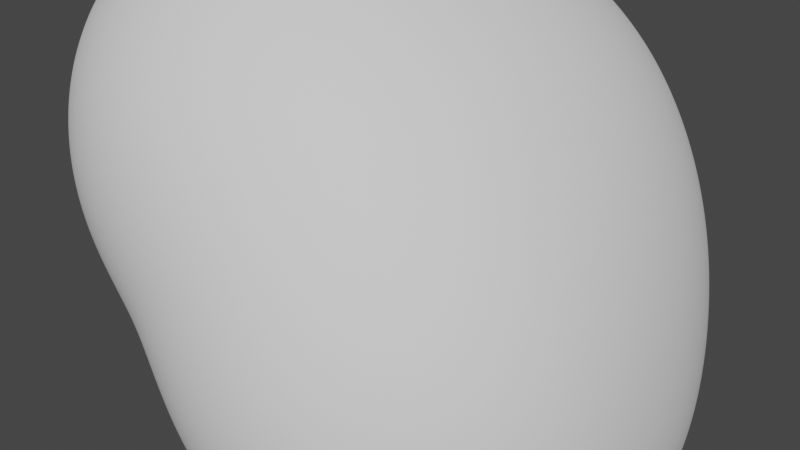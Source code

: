 # Source: Asteroid.001.blend  (saved by Blender 3.2.14; exported with 4.5.12 LTS)
import bpy
from mathutils import Matrix  # noqa: F401  (used for matrix-valued properties, if any)

bpy.ops.wm.read_factory_settings(use_empty=True)
scene = bpy.context.scene
scene.name = 'Scene'

# ---- collections
col_collection = bpy.data.collections.new('Collection'); scene.collection.children.link(col_collection)

# ---- node groups
ng_auto_smooth = bpy.data.node_groups.new('Auto Smooth', 'GeometryNodeTree')
_s = ng_auto_smooth.interface.new_socket(name='Geometry', in_out='OUTPUT', socket_type='NodeSocketGeometry')
_s = ng_auto_smooth.interface.new_socket(name='Geometry', in_out='INPUT', socket_type='NodeSocketGeometry')
_s = ng_auto_smooth.interface.new_socket(name='Angle', in_out='INPUT', socket_type='NodeSocketFloat')
_s.subtype = 'ANGLE'
_s.min_value = 0.0
_s.max_value = 3.142
ng_auto_smooth.is_modifier = True
_N = ng_auto_smooth.nodes; _L = ng_auto_smooth.links
n0 = _N.new('NodeGroupOutput'); n0.name = 'Group Output'; n0.location = (480, -100)
n1 = _N.new('NodeGroupInput'); n1.name = 'Group Input'; n1.location = (-420, -300)
n2 = _N.new('NodeGroupInput'); n2.name = 'Group Input.001'; n2.location = (-60, -100)
n3 = _N.new('GeometryNodeSetShadeSmooth'); n3.name = 'Set Shade Smooth'; n3.location = (120, -100)
n3.domain = 'EDGE'
n4 = _N.new('GeometryNodeSetShadeSmooth'); n4.name = 'Set Shade Smooth.001'; n4.location = (300, -100)
n5 = _N.new('GeometryNodeInputMeshEdgeAngle'); n5.name = 'Edge Angle'; n5.location = (-420, -220)
n6 = _N.new('GeometryNodeInputEdgeSmooth'); n6.name = 'Is Edge Smooth'; n6.location = (-60, -160)
n7 = _N.new('GeometryNodeInputShadeSmooth'); n7.name = 'Is Face Smooth'; n7.location = (-240, -340)
n8 = _N.new('FunctionNodeBooleanMath'); n8.name = 'Boolean Math'; n8.location = (-60, -220)
n9 = _N.new('FunctionNodeCompare'); n9.name = 'Compare'; n9.location = (-240, -180)
n9.operation = 'LESS_EQUAL'
_L.new(n5.outputs[0], n9.inputs[0])
_L.new(n4.outputs[0], n0.inputs[0])
_L.new(n1.outputs[1], n9.inputs[1])
_L.new(n9.outputs[0], n8.inputs[0])
_L.new(n7.outputs[0], n8.inputs[1])
_L.new(n2.outputs[0], n3.inputs[0])
_L.new(n6.outputs[0], n3.inputs[1])
_L.new(n3.outputs[0], n4.inputs[0])
_L.new(n8.outputs[0], n3.inputs[2])
n0.is_active_output = True

# ---- world
world_world = bpy.data.worlds.new('World'); scene.world = world_world
world_world.use_nodes = True; world_world.node_tree.nodes.clear()
_N = world_world.node_tree.nodes; _L = world_world.node_tree.links
n0 = _N.new('ShaderNodeOutputWorld'); n0.name = 'World Output'; n0.location = (300, 300)
n1 = _N.new('ShaderNodeBackground'); n1.name = 'Background'; n1.location = (10, 300)
n1.inputs[0].default_value = (0.05088, 0.05088, 0.05088, 1.0)
_L.new(n1.outputs[0], n0.inputs[0])
n0.is_active_output = True
world_world.color = (0.05088, 0.05088, 0.05088)
world_world.use_sun_shadow = False
world_world.sun_shadow_jitter_overblur = 0.0

# ---- meshes
me_rock_007 = bpy.data.meshes.new('rock.007')
me_rock_007.from_pydata([(0.1697, 0.209, -0.02942), (1.859, -1.855, -1.184), (1.417, 1.43, -1.627), (-1.358, 0.875, -1.607), (1.335, -2.14, 1.543), (1.125, 1.711, 1.851), (-1.42, 1.021, 1.348), (-1.076, -1.139, 1.95)], [], [(0, 2, 1), (0, 3, 2), (0, 6, 3), (0, 7, 6), (0, 4, 7), (0, 1, 4), (5, 4, 1, 2), (5, 2, 3, 6), (5, 6, 7, 4)])
me_rock_007.polygons.foreach_set('use_smooth', [True] * 9)
me_rock_007.update()

# ---- objects
ob_asteroid_001 = bpy.data.objects.new('Asteroid.001', me_rock_007)

# ---- transforms, parenting, visibility, modifiers, constraints
ob_asteroid_001.location = (0.0, 7.212, 0.0)
_m = ob_asteroid_001.modifiers.new('Subsurf', 'SUBSURF')
_m.levels = 3
_m.render_levels = 4
_m = ob_asteroid_001.modifiers.new('Subsurf.001', 'SUBSURF')
_m.levels = 3
_m.render_levels = 4
_m = ob_asteroid_001.modifiers.new('Displace', 'DISPLACE')
_m.mid_level = 0.0
_m.strength = 0.4
_m = ob_asteroid_001.modifiers.new('Displace.001', 'DISPLACE')
_m.mid_level = 0.0
_m.strength = 1.067
_m = ob_asteroid_001.modifiers.new('Displace.002', 'DISPLACE')
_m.strength = 0.05259
_m = ob_asteroid_001.modifiers.new('Displace.003', 'DISPLACE')
_m.strength = 0.03492
_m = ob_asteroid_001.modifiers.new('Subdivision', 'SUBSURF')
_m = ob_asteroid_001.modifiers.new('Auto Smooth', 'NODES')
_m.node_group = ng_auto_smooth
_gi = [s.identifier for s in ng_auto_smooth.interface.items_tree if s.item_type == 'SOCKET' and s.in_out == 'INPUT']
_m[_gi[1]] = 0.5236  # Angle

# ---- collection membership
col_collection.objects.link(ob_asteroid_001)

# ---- scene / render settings (as saved in the file)
scene.frame_start = 1; scene.frame_end = 250; scene.frame_set(1)
scene.render.engine = 'BLENDER_EEVEE_NEXT'
scene.cycles.sampling_pattern = 'TABULATED_SOBOL'
scene.cycles.use_light_tree = False
scene.view_settings.view_transform = 'Filmic'
bpy.context.view_layer.update()

# ---- added for rendering (the .blend has no active camera and no usable light): camera, sun
cam_auto = bpy.data.cameras.new('AutoCamera')
cam_auto.lens = 50.0
cam_auto.sensor_width = 36.0
cam_auto.clip_end = 1000.0
ob_auto_camera = bpy.data.objects.new('AutoCamera', cam_auto)
scene.collection.objects.link(ob_auto_camera)
ob_auto_camera.location = (5.35467, 1.15814, 4.3616)
ob_auto_camera.rotation_euler = (1.09748, -7.21219e-08, 0.694738)
scene.camera = ob_auto_camera
light_auto_sun = bpy.data.lights.new('AutoSun', 'SUN')
light_auto_sun.energy = 3.0
light_auto_sun.angle = 0.0523599
ob_auto_sun = bpy.data.objects.new('AutoSun', light_auto_sun)
scene.collection.objects.link(ob_auto_sun)
ob_auto_sun.rotation_euler = (0.872665, 0.174533, 0.523599)
bpy.context.view_layer.update()
